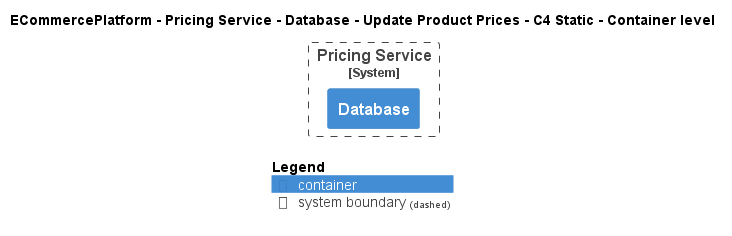

The diagram above was rendered by PlantUML. Its source (embedded in the PNG):
@startuml
!pragma layout smetana
!include ..\..\..\..\..\..\..\.c4s\C4_Container.puml

AddElementTag("c4interflow:lifecycle:new", $bgColor=green, $fontColor=#ffffff, $borderColor=green, $shadowing="False")
AddElementTag("c4interflow:lifecycle:changed", $bgColor=orange, $fontColor=#ffffff, $borderColor=orange, $shadowing="False")
AddElementTag("c4interflow:lifecycle:removed", $bgColor=red, $fontColor=#ffffff, $borderColor=red, $shadowing="False")

AddRelTag("c4interflow:lifecycle:new", $textColor=green, $lineColor=green)
AddRelTag("c4interflow:lifecycle:changed", $textColor=orange, $lineColor=orange)
AddRelTag("c4interflow:lifecycle:removed", $textColor=red, $lineColor=red)

SHOW_PERSON_PORTRAIT()
LAYOUT_TOP_DOWN()

skinparam linetype polyline

title ECommercePlatform - Pricing Service - Database - Update Product Prices - C4 Static - Container level


System_Boundary(ECommercePlatform.SoftwareSystems.PricingService, "Pricing Service") {
    Container(ECommercePlatform.SoftwareSystems.PricingService.Containers.Database, "Database", "", "")
}



SHOW_LEGEND()
@enduml